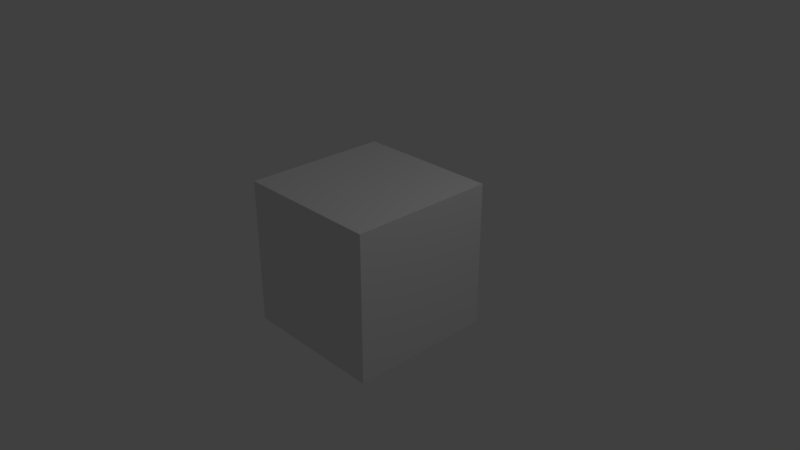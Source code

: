 # Source: bl025.blend  (saved by Blender 2.79.0; exported with 4.5.12 LTS)
import bpy
from mathutils import Matrix  # noqa: F401  (used for matrix-valued properties, if any)

bpy.ops.wm.read_factory_settings(use_empty=True)
scene = bpy.context.scene
scene.name = 'Scene'

# ---- collections
col_collection_1 = bpy.data.collections.new('Collection 1'); scene.collection.children.link(col_collection_1)

# ---- materials (node trees are filled in below, after node groups)
mat_material = bpy.data.materials.new('Material')
mat_material.alpha_threshold = 0.0
mat_material.use_transparent_shadow = False
mat_material.roughness = 0.5
mat_material.line_color = (0.0, 0.0, 0.0, 1.0)

# ---- material node trees

# ---- world
world_world = bpy.data.worlds.new('World'); scene.world = world_world
world_world.color = (0.05088, 0.05088, 0.05088)
world_world.use_sun_shadow = False
world_world.sun_shadow_jitter_overblur = 0.0
world_world.cycles.sampling_method = 'MANUAL'

# ---- cameras
cam_camera = bpy.data.cameras.new('Camera')
cam_camera.clip_end = 100.0
cam_camera.lens = 35.0
cam_camera.sensor_width = 32.0
cam_camera.sensor_height = 18.0
cam_camera.ortho_scale = 7.314
cam_camera.dof.focus_distance = 0.0
cam_camera.dof.aperture_fstop = 128.0

# ---- lights
light_lamp = bpy.data.lights.new('Lamp', 'POINT')
light_lamp.transmission_factor = 0.0
light_lamp.cutoff_distance = 30.0
light_lamp.energy = 100.0
light_lamp.shadow_buffer_clip_start = 1.001
light_lamp.shadow_soft_size = 0.1
light_lamp.shadow_maximum_resolution = 0.006
light_lamp.use_absolute_resolution = True

# ---- meshes
me_cube = bpy.data.meshes.new('Cube')
me_cube.from_pydata([(1.0, 1.0, -1.0), (1.0, -1.0, -1.0), (-1.0, -1.0, -1.0), (-1.0, 1.0, -1.0), (1.0, 1.0, 1.0), (1.0, -1.0, 1.0), (-1.0, -1.0, 1.0), (-1.0, 1.0, 1.0)], [], [(0, 1, 2, 3), (4, 7, 6, 5), (0, 4, 5, 1), (1, 5, 6, 2), (2, 6, 7, 3), (4, 0, 3, 7)])
me_cube.materials.append(mat_material)
me_cube.use_remesh_preserve_volume = False
me_cube.use_remesh_preserve_attributes = False
me_cube.use_mirror_vertex_groups = False
me_cube.update()

# ---- objects
ob_cube = bpy.data.objects.new('Cube', me_cube)
ob_lamp = bpy.data.objects.new('Lamp', light_lamp)
ob_camera = bpy.data.objects.new('Camera', cam_camera)

# ---- transforms, parenting, visibility, modifiers, constraints
ob_cube.location = (0.0, 0.0, 0.0)
ob_cube.lock_rotations_4d = False
ob_cube.empty_display_type = 'ARROWS'
ob_cube.lineart.crease_threshold = 0.0
ob_lamp.location = (4.076, 1.005, 5.904)
ob_lamp.rotation_euler = (0.6503, 0.05522, 1.866)
ob_lamp.lock_rotations_4d = False
ob_lamp.empty_display_type = 'ARROWS'
ob_lamp.color = (0.0, 0.0, 0.0, 0.0)
ob_lamp.lineart.crease_threshold = 0.0
ob_camera.location = (7.481, -6.508, 5.344)
ob_camera.rotation_euler = (1.109, 0.0, 0.8149)
ob_camera.lock_rotations_4d = False
ob_camera.empty_display_type = 'ARROWS'
ob_camera.color = (0.0, 0.0, 0.0, 0.0)
ob_camera.display_type = 'WIRE'
ob_camera.lineart.crease_threshold = 0.0

# ---- collection membership
col_collection_1.objects.link(ob_cube)
col_collection_1.objects.link(ob_lamp)
col_collection_1.objects.link(ob_camera)

# ---- scene / render settings (as saved in the file)
scene.camera = ob_camera
scene.frame_start = 1; scene.frame_end = 250; scene.frame_set(1)
scene.render.engine = 'BLENDER_EEVEE_NEXT'
scene.render.resolution_percentage = 50
scene.render.dither_intensity = 0.0
scene.cycles.use_denoising = False
scene.cycles.samples = 128
scene.cycles.sampling_pattern = 'TABULATED_SOBOL'
scene.cycles.use_adaptive_sampling = False
scene.cycles.use_light_tree = False
scene.cycles.blur_glossy = 0.0
scene.cycles.sample_clamp_indirect = 0.0
scene.view_settings.view_transform = 'Standard'
bpy.context.view_layer.update()
